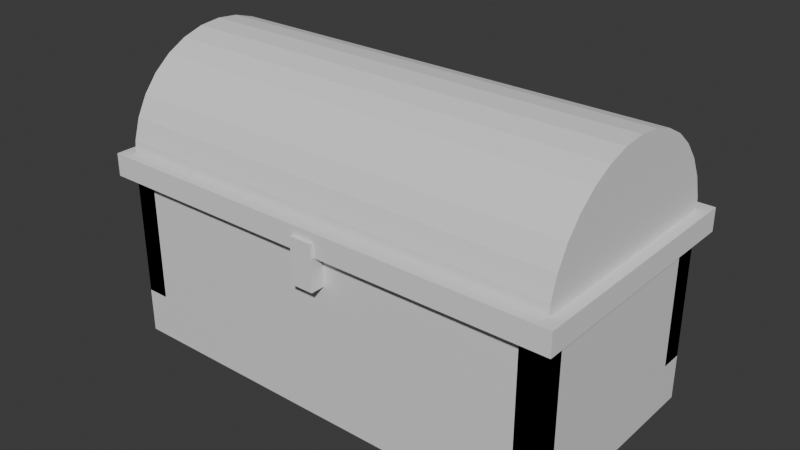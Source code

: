 # Source: COFFRE.blend  (saved by Blender 4.1.24; exported with 4.5.12 LTS)
import bpy
from mathutils import Matrix  # noqa: F401  (used for matrix-valued properties, if any)

bpy.ops.wm.read_factory_settings(use_empty=True)
scene = bpy.context.scene
scene.name = 'Scene'

# ---- materials (node trees are filled in below, after node groups)
mat_material = bpy.data.materials.new('Material')
mat_material.alpha_threshold = 0.0
mat_material.use_transparent_shadow = False
mat_material.roughness = 0.5
mat_material.line_color = (0.0, 0.0, 0.0, 1.0)

# ---- material node trees
mat_material.use_nodes = True; mat_material.node_tree.nodes.clear()
_N = mat_material.node_tree.nodes; _L = mat_material.node_tree.links
n0 = _N.new('ShaderNodeOutputMaterial'); n0.name = 'Material Output'; n0.location = (300, 300)
n1 = _N.new('ShaderNodeBsdfPrincipled'); n1.name = 'Principled BSDF'; n1.location = (10, 300)
n1.inputs[3].default_value = 1.45
_L.new(n1.outputs[0], n0.inputs[0])
n0.is_active_output = True

# ---- world
world_world = bpy.data.worlds.new('World'); scene.world = world_world
world_world.use_nodes = True; world_world.node_tree.nodes.clear()
_N = world_world.node_tree.nodes; _L = world_world.node_tree.links
n0 = _N.new('ShaderNodeOutputWorld'); n0.name = 'World Output'; n0.location = (300, 300)
n1 = _N.new('ShaderNodeBackground'); n1.name = 'Background'; n1.location = (10, 300)
n1.inputs[0].default_value = (0.05088, 0.05088, 0.05088, 1.0)
_L.new(n1.outputs[0], n0.inputs[0])
n0.is_active_output = True
world_world.color = (0.05088, 0.05088, 0.05088)
world_world.use_sun_shadow = False
world_world.sun_shadow_jitter_overblur = 0.0

# ---- meshes
me_cylindre = bpy.data.meshes.new('Cylindre')
me_cylindre.from_pydata([(0.0, 0.75, -0.875), (0.0, 1.0, -1.0), (0.0, 0.75, 0.875), (0.0, 1.0, 1.0), (0.0, -1.0, -1.0), (0.0, -0.75, -0.875), (0.0, -1.0, 1.0), (0.0, -0.75, 0.875), (-0.1951, -0.9808, -1.0), (-0.1463, -0.7356, -0.875), (-0.1951, -0.9808, 1.0), (-0.1463, -0.7356, 0.875), (-0.3827, -0.9239, -1.0), (-0.287, -0.6929, -0.875), (-0.3827, -0.9239, 1.0), (-0.287, -0.6929, 0.875), (-0.5556, -0.8315, -1.0), (-0.4167, -0.6236, -0.875), (-0.5556, -0.8315, 1.0), (-0.4167, -0.6236, 0.875), (-0.7071, -0.7071, -1.0), (-0.5303, -0.5303, -0.875), (-0.7071, -0.7071, 1.0), (-0.5303, -0.5303, 0.875), (-0.8315, -0.5556, -1.0), (-0.6236, -0.4167, -0.875), (-0.8315, -0.5556, 1.0), (-0.6236, -0.4167, 0.875), (-0.9239, -0.3827, -1.0), (-0.6929, -0.287, -0.875), (-0.9239, -0.3827, 1.0), (-0.6929, -0.287, 0.875), (-0.9808, -0.1951, -1.0), (-0.7356, -0.1463, -0.875), (-0.9808, -0.1951, 1.0), (-0.7356, -0.1463, 0.875), (-1.0, 0.0, -1.0), (-0.75, 0.0, -0.875), (-1.0, 0.0, 1.0), (-0.75, 0.0, 0.875), (-0.9808, 0.1951, -1.0), (-0.7356, 0.1463, -0.875), (-0.9808, 0.1951, 1.0), (-0.7356, 0.1463, 0.875), (-0.9239, 0.3827, -1.0), (-0.6929, 0.287, -0.875), (-0.9239, 0.3827, 1.0), (-0.6929, 0.287, 0.875), (-0.8315, 0.5556, -1.0), (-0.6236, 0.4167, -0.875), (-0.8315, 0.5556, 1.0), (-0.6236, 0.4167, 0.875), (-0.7071, 0.7071, -1.0), (-0.5303, 0.5303, -0.875), (-0.7071, 0.7071, 1.0), (-0.5303, 0.5303, 0.875), (-0.5556, 0.8315, -1.0), (-0.4167, 0.6236, -0.875), (-0.5556, 0.8315, 1.0), (-0.4167, 0.6236, 0.875), (-0.3827, 0.9239, -1.0), (-0.287, 0.6929, -0.875), (-0.3827, 0.9239, 1.0), (-0.287, 0.6929, 0.875), (-0.1951, 0.9808, -1.0), (-0.1463, 0.7356, -0.875), (-0.1951, 0.9808, 1.0), (-0.1463, 0.7356, 0.875)], [], [(4, 6, 10, 8), (8, 10, 14, 12), (12, 14, 18, 16), (16, 18, 22, 20), (20, 22, 26, 24), (24, 26, 30, 28), (28, 30, 34, 32), (32, 34, 38, 36), (36, 38, 42, 40), (40, 42, 46, 44), (44, 46, 50, 48), (48, 50, 54, 52), (52, 54, 58, 56), (56, 58, 62, 60), (26, 22, 18, 14, 10, 6, 3, 66, 62, 58, 54, 50, 46, 42, 38, 34, 30), (60, 62, 66, 64), (64, 66, 3, 1), (64, 1, 4, 8, 12, 16, 20, 24, 28, 32, 36, 40, 44, 48, 52, 56, 60), (0, 1, 3, 6, 4, 5, 7, 2), (5, 4, 1, 0), (11, 7, 5, 9), (9, 13, 15, 11), (13, 17, 19, 15), (17, 21, 23, 19), (21, 25, 27, 23), (25, 29, 31, 27), (29, 33, 35, 31), (33, 37, 39, 35), (37, 41, 43, 39), (41, 45, 47, 43), (45, 49, 51, 47), (49, 53, 55, 51), (53, 57, 59, 55), (57, 61, 63, 59), (67, 2, 7, 11, 15, 19, 23, 27, 31, 35, 39, 43, 47, 51, 55, 59, 63), (61, 65, 67, 63), (2, 67, 65, 0), (57, 53, 49, 45, 41, 37, 33, 29, 25, 21, 17, 13, 9, 5, 0, 65, 61)])
me_cylindre.polygons.foreach_set('material_index', [0, 0, 0, 0, 0, 0, 0, 0, 0, 0, 0, 0, 0, 0, 0, 0, 0, 0, 144, 144, 9792, 9792, 9792, 9792, 9792, 9792, 9792, 9792, 9792, 9792, 9792, 9792, 9792, 9792, 9792, 9792, 9792, 9792])
_uv = me_cylindre.uv_layers.new(name='CarteUV')
_uv.uv.foreach_set('vector', [0.5, 0.5, 0.5, 1.0, 0.4688, 1.0, 0.4688, 0.5, 0.4688, 0.5, 0.4688, 1.0, 0.4375, 1.0, 0.4375, 0.5, 0.4375, 0.5, 0.4375, 1.0, 0.4062, 1.0, 0.4062, 0.5, 0.4062, 0.5, 0.4062, 1.0, 0.375, 1.0, 0.375, 0.5, 0.375, 0.5, 0.375, 1.0, 0.3438, 1.0, 0.3438, 0.5, 0.3438, 0.5, 0.3438, 1.0, 0.3125, 1.0, 0.3125, 0.5, 0.3125, 0.5, 0.3125, 1.0, 0.2812, 1.0, 0.2812, 0.5, 0.2812, 0.5, 0.2812, 1.0, 0.25, 1.0, 0.25, 0.5, 0.25, 0.5, 0.25, 1.0, 0.2188, 1.0, 0.2188, 0.5, 0.2188, 0.5, 0.2188, 1.0, 0.1875, 1.0, 0.1875, 0.5, 0.1875, 0.5, 0.1875, 1.0, 0.1562, 1.0, 0.1562, 0.5, 0.1562, 0.5, 0.1562, 1.0, 0.125, 1.0, 0.125, 0.5, 0.125, 0.5, 0.125, 1.0, 0.09375, 1.0, 0.09375, 0.5, 0.09375, 0.5, 0.09375, 1.0, 0.0625, 1.0, 0.0625, 0.5, 0.05045, 0.1167, 0.08029, 0.08029, 0.1167, 0.05045, 0.1582, 0.02827, 0.2032, 0.01461, 0.25, 0.01, 0.25, 0.49, 0.2032, 0.4854, 0.1582, 0.4717, 0.1167, 0.4496, 0.08029, 0.4197, 0.05045, 0.3833, 0.02827, 0.3418, 0.01461, 0.2968, 0.01, 0.25, 0.01461, 0.2032, 0.02827, 0.1582, 0.0625, 0.5, 0.0625, 1.0, 0.03125, 1.0, 0.03125, 0.5, 0.03125, 0.5, 0.03125, 1.0, 0.0, 1.0, 0.0, 0.5, 0.7032, 0.4854, 0.75, 0.49, 0.75, 0.01, 0.7032, 0.01461, 0.6582, 0.02827, 0.6167, 0.05045, 0.5803, 0.08029, 0.5504, 0.1167, 0.5283, 0.1582, 0.5146, 0.2032, 0.51, 0.25, 0.5146, 0.2968, 0.5283, 0.3418, 0.5504, 0.3833, 0.5803, 0.4197, 0.6167, 0.4496, 0.6582, 0.4717, 0.625, 0.5312, 0.625, 0.5, 0.625, 0.5, 0.625, 0.75, 0.625, 0.75, 0.625, 0.7188, 0.625, 0.7188, 0.625, 0.5312, 0.625, 0.7188, 0.625, 0.75, 0.625, 0.5, 0.625, 0.5312, 0.4688, 1.0, 0.5, 1.0, 0.5, 0.5, 0.4688, 0.5, 0.4688, 0.5, 0.4375, 0.5, 0.4375, 1.0, 0.4688, 1.0, 0.4375, 0.5, 0.4062, 0.5, 0.4062, 1.0, 0.4375, 1.0, 0.4062, 0.5, 0.375, 0.5, 0.375, 1.0, 0.4062, 1.0, 0.375, 0.5, 0.3438, 0.5, 0.3438, 1.0, 0.375, 1.0, 0.3438, 0.5, 0.3125, 0.5, 0.3125, 1.0, 0.3438, 1.0, 0.3125, 0.5, 0.2812, 0.5, 0.2812, 1.0, 0.3125, 1.0, 0.2812, 0.5, 0.25, 0.5, 0.25, 1.0, 0.2812, 1.0, 0.25, 0.5, 0.2188, 0.5, 0.2188, 1.0, 0.25, 1.0, 0.2188, 0.5, 0.1875, 0.5, 0.1875, 1.0, 0.2188, 1.0, 0.1875, 0.5, 0.1562, 0.5, 0.1562, 1.0, 0.1875, 1.0, 0.1562, 0.5, 0.125, 0.5, 0.125, 1.0, 0.1562, 1.0, 0.125, 0.5, 0.09375, 0.5, 0.09375, 1.0, 0.125, 1.0, 0.09375, 0.5, 0.0625, 0.5, 0.0625, 1.0, 0.09375, 1.0, 0.2032, 0.4854, 0.25, 0.49, 0.25, 0.01, 0.2032, 0.01461, 0.1582, 0.02827, 0.1167, 0.05045, 0.08029, 0.08029, 0.05045, 0.1167, 0.02827, 0.1582, 0.01461, 0.2032, 0.01, 0.25, 0.01461, 0.2968, 0.02827, 0.3418, 0.05045, 0.3833, 0.08029, 0.4197, 0.1167, 0.4496, 0.1582, 0.4717, 0.0625, 0.5, 0.03125, 0.5, 0.03125, 1.0, 0.0625, 1.0, 0.0, 1.0, 0.03125, 1.0, 0.03125, 0.5, 0.0, 0.5, 0.6167, 0.4496, 0.5803, 0.4197, 0.5504, 0.3833, 0.5283, 0.3418, 0.5146, 0.2968, 0.51, 0.25, 0.5146, 0.2032, 0.5283, 0.1582, 0.5504, 0.1167, 0.5803, 0.08029, 0.6167, 0.05045, 0.6582, 0.02827, 0.7032, 0.01461, 0.75, 0.01, 0.75, 0.49, 0.7032, 0.4854, 0.6582, 0.4717])
me_cylindre.update()
me_cube_007 = bpy.data.meshes.new('Cube.007')
me_cube_007.from_pydata([(-1.0, -1.0, -1.0), (-1.0, -1.0, 1.0), (-1.0, 1.0, -1.0), (-1.0, 1.0, 1.0), (1.0, -1.0, -1.0), (1.0, -1.0, 1.0), (1.0, 1.0, -1.0), (1.0, 1.0, 1.0), (-21.0, -0.7, 0.3963), (-21.0, -0.7, 1.396), (-21.0, 21.3, 0.3963), (-21.0, 21.3, 1.396), (21.0, -0.7, 0.3963), (21.0, -0.7, 1.396), (21.0, 21.3, 0.3963), (21.0, 21.3, 1.396), (20.0, 0.3, 0.3963), (20.0, 20.3, 0.3963), (-20.0, 0.3, 0.3963), (-20.0, 20.3, 0.3963), (-20.0, 0.3, 1.396), (-20.0, 20.3, 1.396), (20.0, 0.3, 1.396), (20.0, 20.3, 1.396)], [], [(0, 1, 3, 2), (2, 3, 7, 6), (6, 7, 5, 4), (4, 5, 1, 0), (2, 6, 4, 0), (7, 3, 1, 5), (8, 9, 11, 10), (10, 11, 15, 14), (14, 15, 13, 12), (12, 13, 9, 8), (12, 8, 18, 16), (18, 8, 10, 14, 12, 16, 17, 19), (20, 9, 13, 22), (22, 13, 15, 11, 9, 20, 21, 23), (16, 18, 20, 22), (20, 18, 19, 21), (17, 16, 22, 23), (21, 19, 17, 23)])
_uv = me_cube_007.uv_layers.new(name='CarteUV')
_uv.uv.foreach_set('vector', [0.375, 0.0, 0.625, 0.0, 0.625, 0.25, 0.375, 0.25, 0.375, 0.25, 0.625, 0.25, 0.625, 0.5, 0.375, 0.5, 0.375, 0.5, 0.625, 0.5, 0.625, 0.75, 0.375, 0.75, 0.375, 0.75, 0.625, 0.75, 0.625, 1.0, 0.375, 1.0, 0.125, 0.5, 0.375, 0.5, 0.375, 0.75, 0.125, 0.75, 0.625, 0.5, 0.875, 0.5, 0.875, 0.75, 0.625, 0.75, 0.375, 0.0, 0.625, 0.0, 0.625, 0.25, 0.375, 0.25, 0.375, 0.25, 0.625, 0.25, 0.625, 0.5, 0.375, 0.5, 0.375, 0.5, 0.625, 0.5, 0.625, 0.75, 0.375, 0.75, 0.375, 0.75, 0.625, 0.75, 0.625, 1.0, 0.375, 1.0, 0.375, 0.75, 0.125, 0.75, 0.131, 0.7386, 0.369, 0.7386, 0.131, 0.7386, 0.125, 0.75, 0.125, 0.5, 0.375, 0.5, 0.375, 0.75, 0.369, 0.7386, 0.369, 0.5114, 0.131, 0.5114, 0.869, 0.7386, 0.875, 0.75, 0.625, 0.75, 0.631, 0.7386, 0.631, 0.7386, 0.625, 0.75, 0.625, 0.5, 0.875, 0.5, 0.875, 0.75, 0.869, 0.7386, 0.869, 0.5114, 0.631, 0.5114, 0.0, 0.0, 0.0, 0.0, 0.0, 0.0, 0.0, 0.0, 0.0, 0.0, 0.0, 0.0, 0.0, 0.0, 0.0, 0.0, 0.0, 0.0, 0.0, 0.0, 0.0, 0.0, 0.0, 0.0, 0.0, 0.0, 0.0, 0.0, 0.0, 0.0, 0.0, 0.0])
_uv.active_render = True
_uv = me_cube_007.uv_layers.new(name='UVMap')
_uv.uv.foreach_set('vector', [0.0, 0.0, 0.0, 0.0, 0.0, 0.0, 0.0, 0.0, 0.0, 0.0, 0.0, 0.0, 0.0, 0.0, 0.0, 0.0, 0.0, 0.0, 0.0, 0.0, 0.0, 0.0, 0.0, 0.0, 0.0, 0.0, 0.0, 0.0, 0.0, 0.0, 0.0, 0.0, 0.0, 0.0, 0.0, 0.0, 0.0, 0.0, 0.0, 0.0, 0.0, 0.0, 0.0, 0.0, 0.0, 0.0, 0.0, 0.0, 0.0, 0.0, 0.0, 0.0, 0.0, 0.0, 0.0, 0.0, 0.0, 0.0, 0.0, 0.0, 0.0, 0.0, 0.0, 0.0, 0.0, 0.0, 0.0, 0.0, 0.0, 0.0, 0.0, 0.0, 0.0, 0.0, 0.0, 0.0, 0.0, 0.0, 0.0, 0.0, 0.0, 0.0, 0.0, 0.0, 0.0, 0.0, 0.0, 0.0, 0.0, 0.0, 0.0, 0.0, 0.0, 0.0, 0.0, 0.0, 0.0, 0.0, 0.0, 0.0, 0.0, 0.0, 0.0, 0.0, 0.0, 0.0, 0.0, 0.0, 0.0, 0.0, 0.0, 0.0, 0.0, 0.0, 0.0, 0.0, 0.0, 0.0, 0.0, 0.0, 0.0, 0.0, 0.0, 0.0, 0.0, 0.0, 0.0, 0.0, 0.4459, 0.75, 0.4459, 1.0, 0.5709, 1.0, 0.5709, 0.75, 0.5709, 0.0, 0.4459, 0.0, 0.4459, 0.25, 0.5709, 0.25, 0.4459, 0.5, 0.4459, 0.75, 0.5709, 0.75, 0.5709, 0.5, 0.5709, 0.25, 0.4459, 0.25, 0.4459, 0.5, 0.5709, 0.5])
me_cube_007.update()
me_basducoffre = bpy.data.meshes.new('BasDuCoffre')
me_basducoffre.from_pydata([(-1.0, -1.0, -1.0), (-1.0, -1.0, 1.0), (-1.0, 1.0, -1.0), (-1.0, 1.0, 1.0), (1.0, -1.0, -1.0), (1.0, -1.0, 1.0), (1.0, 1.0, -1.0), (1.0, 1.0, 1.0), (1.0, 1.0, -1.0), (1.0, 1.0, -1.667), (1.0, -19.0, -1.0), (1.0, -19.0, -1.667), (-1.0, 1.0, -1.0), (-1.0, 1.0, -1.667), (-1.0, -19.0, -1.0), (-1.0, -19.0, -1.667), (-1.0, -19.0, -1.0), (-1.0, -19.0, 1.0), (-1.0, 1.0, -1.0), (-1.0, 1.0, 1.0), (-0.9, -19.0, -1.0), (-0.9, -19.0, 1.0), (-0.9, 1.0, -1.0), (-0.9, 1.0, 1.0), (0.9, -19.0, -1.0), (0.9, -19.0, 1.0), (0.9, 1.0, -1.0), (0.9, 1.0, 1.0), (1.0, -19.0, -1.0), (1.0, -19.0, 1.0), (1.0, 1.0, -1.0), (1.0, 1.0, 1.0), (-1.0, -19.0, -1.0), (-1.0, -19.0, 1.0), (-1.0, -17.0, -1.0), (-1.0, -17.0, 1.0), (1.0, -19.0, -1.0), (1.0, -19.0, 1.0), (1.0, -17.0, -1.0), (1.0, -17.0, 1.0)], [], [(0, 1, 3, 2), (2, 3, 7, 6), (6, 7, 5, 4), (4, 5, 1, 0), (2, 6, 4, 0), (7, 3, 1, 5), (8, 12, 14, 10), (11, 10, 14, 15), (15, 14, 12, 13), (13, 9, 11, 15), (9, 8, 10, 11), (13, 12, 8, 9), (16, 17, 19, 18), (18, 19, 23, 22), (22, 23, 21, 20), (20, 21, 17, 16), (18, 22, 20, 16), (23, 19, 17, 21), (24, 25, 27, 26), (26, 27, 31, 30), (30, 31, 29, 28), (28, 29, 25, 24), (26, 30, 28, 24), (31, 27, 25, 29), (32, 33, 35, 34), (34, 35, 39, 38), (38, 39, 37, 36), (36, 37, 33, 32), (34, 38, 36, 32), (39, 35, 33, 37)])
_uv = me_basducoffre.uv_layers.new(name='CarteUV')
_uv.uv.foreach_set('vector', [0.375, 0.0, 0.625, 0.0, 0.625, 0.25, 0.375, 0.25, 0.375, 0.25, 0.625, 0.25, 0.625, 0.5, 0.375, 0.5, 0.375, 0.5, 0.625, 0.5, 0.625, 0.75, 0.375, 0.75, 0.375, 0.75, 0.625, 0.75, 0.625, 1.0, 0.375, 1.0, 0.125, 0.5, 0.375, 0.5, 0.375, 0.75, 0.125, 0.75, 0.625, 0.5, 0.875, 0.5, 0.875, 0.75, 0.625, 0.75, 0.0, 0.0, 0.0, 0.0, 0.0, 0.0, 0.0, 0.0, 0.0, 0.0, 0.0, 0.0, 0.0, 0.0, 0.0, 0.0, 0.0, 0.0, 0.0, 0.0, 0.0, 0.0, 0.0, 0.0, 0.0, 0.0, 0.0, 0.0, 0.0, 0.0, 0.0, 0.0, 0.0, 0.0, 0.0, 0.0, 0.0, 0.0, 0.0, 0.0, 0.0, 0.0, 0.0, 0.0, 0.0, 0.0, 0.0, 0.0, 0.375, 0.0, 0.625, 0.0, 0.625, 0.25, 0.375, 0.25, 0.375, 0.25, 0.625, 0.25, 0.625, 0.5, 0.375, 0.5, 0.375, 0.5, 0.625, 0.5, 0.625, 0.75, 0.375, 0.75, 0.375, 0.75, 0.625, 0.75, 0.625, 1.0, 0.375, 1.0, 0.125, 0.5, 0.375, 0.5, 0.375, 0.75, 0.125, 0.75, 0.625, 0.5, 0.875, 0.5, 0.875, 0.75, 0.625, 0.75, 0.375, 0.0, 0.625, 0.0, 0.625, 0.25, 0.375, 0.25, 0.375, 0.25, 0.625, 0.25, 0.625, 0.5, 0.375, 0.5, 0.375, 0.5, 0.625, 0.5, 0.625, 0.75, 0.375, 0.75, 0.375, 0.75, 0.625, 0.75, 0.625, 1.0, 0.375, 1.0, 0.125, 0.5, 0.375, 0.5, 0.375, 0.75, 0.125, 0.75, 0.625, 0.5, 0.875, 0.5, 0.875, 0.75, 0.625, 0.75, 0.375, 0.0, 0.625, 0.0, 0.625, 0.25, 0.375, 0.25, 0.375, 0.25, 0.625, 0.25, 0.625, 0.5, 0.375, 0.5, 0.375, 0.5, 0.625, 0.5, 0.625, 0.75, 0.375, 0.75, 0.375, 0.75, 0.625, 0.75, 0.625, 1.0, 0.375, 1.0, 0.125, 0.5, 0.375, 0.5, 0.375, 0.75, 0.125, 0.75, 0.625, 0.5, 0.875, 0.5, 0.875, 0.75, 0.625, 0.75])
_uv.active_render = True
_uv = me_basducoffre.uv_layers.new(name='UVMap')
_uv.uv.foreach_set('vector', [0.0, 0.0, 0.0, 0.0, 0.0, 0.0, 0.0, 0.0, 0.0, 0.0, 0.0, 0.0, 0.0, 0.0, 0.0, 0.0, 0.0, 0.0, 0.0, 0.0, 0.0, 0.0, 0.0, 0.0, 0.0, 0.0, 0.0, 0.0, 0.0, 0.0, 0.0, 0.0, 0.0, 0.0, 0.0, 0.0, 0.0, 0.0, 0.0, 0.0, 0.0, 0.0, 0.0, 0.0, 0.0, 0.0, 0.0, 0.0, 0.625, 0.5, 0.875, 0.5, 0.875, 0.75, 0.625, 0.75, 0.375, 0.75, 0.625, 0.75, 0.625, 1.0, 0.375, 1.0, 0.375, 0.0, 0.625, 0.0, 0.625, 0.25, 0.375, 0.25, 0.125, 0.5, 0.375, 0.5, 0.375, 0.75, 0.125, 0.75, 0.375, 0.5, 0.625, 0.5, 0.625, 0.75, 0.375, 0.75, 0.375, 0.25, 0.625, 0.25, 0.625, 0.5, 0.375, 0.5, 0.0, 0.0, 0.0, 0.0, 0.0, 0.0, 0.0, 0.0, 0.0, 0.0, 0.0, 0.0, 0.0, 0.0, 0.0, 0.0, 0.0, 0.0, 0.0, 0.0, 0.0, 0.0, 0.0, 0.0, 0.0, 0.0, 0.0, 0.0, 0.0, 0.0, 0.0, 0.0, 0.0, 0.0, 0.0, 0.0, 0.0, 0.0, 0.0, 0.0, 0.0, 0.0, 0.0, 0.0, 0.0, 0.0, 0.0, 0.0, 0.0, 0.0, 0.0, 0.0, 0.0, 0.0, 0.0, 0.0, 0.0, 0.0, 0.0, 0.0, 0.0, 0.0, 0.0, 0.0, 0.0, 0.0, 0.0, 0.0, 0.0, 0.0, 0.0, 0.0, 0.0, 0.0, 0.0, 0.0, 0.0, 0.0, 0.0, 0.0, 0.0, 0.0, 0.0, 0.0, 0.0, 0.0, 0.0, 0.0, 0.0, 0.0, 0.0, 0.0, 0.0, 0.0, 0.0, 0.0, 0.0, 0.0, 0.0, 0.0, 0.0, 0.0, 0.0, 0.0, 0.0, 0.0, 0.0, 0.0, 0.0, 0.0, 0.0, 0.0, 0.0, 0.0, 0.0, 0.0, 0.0, 0.0, 0.0, 0.0, 0.0, 0.0, 0.0, 0.0, 0.0, 0.0, 0.0, 0.0, 0.0, 0.0, 0.0, 0.0, 0.0, 0.0, 0.0, 0.0, 0.0, 0.0, 0.0, 0.0, 0.0, 0.0, 0.0, 0.0])
me_basducoffre.materials.append(mat_material)
me_basducoffre.update()

# ---- objects
ob_couvercle = bpy.data.objects.new('Couvercle', me_cylindre)
ob_ceinture = bpy.data.objects.new('Ceinture', me_cube_007)
ob_basducoffre = bpy.data.objects.new('BasDuCoffre', me_basducoffre)

# ---- transforms, parenting, visibility, modifiers, constraints
ob_couvercle.location = (0.0, 0.0, 1.4)
ob_couvercle.rotation_euler = (0.0, 1.571, 0.0)
ob_couvercle.scale = (1.0, 1.0, 2.0)
ob_ceinture.location = (0.0, -1.03, 1.217)
ob_ceinture.scale = (0.1, 0.1, 0.2)
ob_basducoffre.location = (0.0, 0.9, 0.8)
ob_basducoffre.scale = (2.0, 0.1, 0.6)

# ---- collection membership
scene.collection.objects.link(ob_couvercle)
scene.collection.objects.link(ob_ceinture)
scene.collection.objects.link(ob_basducoffre)

# ---- scene / render settings (as saved in the file)
scene.frame_start = 1; scene.frame_end = 250; scene.frame_set(1)
scene.render.engine = 'BLENDER_EEVEE_NEXT'
scene.cycles.sampling_pattern = 'TABULATED_SOBOL'
scene.eevee.ray_tracing_options.trace_max_roughness = 0.0
bpy.context.view_layer.update()

# ---- added for rendering (the .blend has no active camera and no usable light): camera, sun
cam_auto = bpy.data.cameras.new('AutoCamera')
cam_auto.lens = 50.0
cam_auto.sensor_width = 36.0
cam_auto.clip_end = 1000.0
ob_auto_camera = bpy.data.objects.new('AutoCamera', cam_auto)
scene.collection.objects.link(ob_auto_camera)
ob_auto_camera.location = (5.01442, -6.0323, 5.11154)
ob_auto_camera.rotation_euler = (1.09748, -7.21219e-08, 0.694738)
scene.camera = ob_auto_camera
light_auto_sun = bpy.data.lights.new('AutoSun', 'SUN')
light_auto_sun.energy = 3.0
light_auto_sun.angle = 0.0523599
ob_auto_sun = bpy.data.objects.new('AutoSun', light_auto_sun)
scene.collection.objects.link(ob_auto_sun)
ob_auto_sun.rotation_euler = (0.872665, 0.174533, 0.523599)
bpy.context.view_layer.update()
